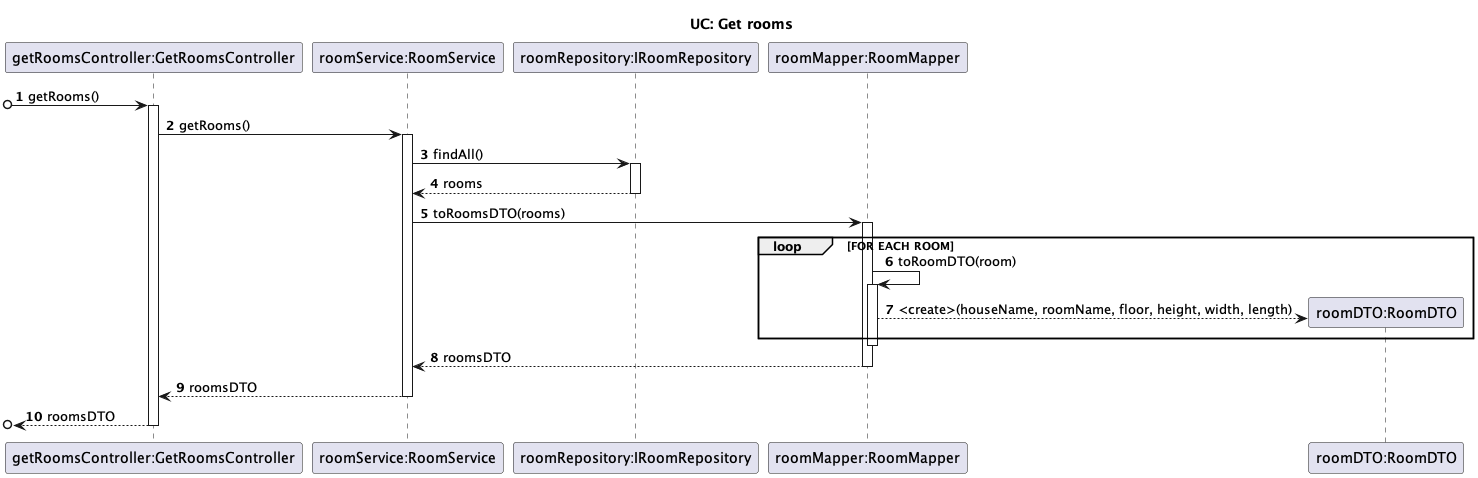

The diagram above was rendered by PlantUML. Its source (embedded in the PNG):
@startuml

autonumber

title UC: Get rooms

/'
As an Administrator, I want to have a list of existing rooms, so that I can choose one to edit it.
'/

participant "getRoomsController:GetRoomsController" as GRC
participant "roomService:RoomService" as RS
participant "roomRepository:IRoomRepository" as RR
participant "roomMapper:RoomMapper" as RM
participant "roomDTO:RoomDTO" as RD


[o-> GRC: getRooms()
activate GRC
GRC-> RS: getRooms()
activate RS
RS -> RR: findAll()
activate RR
RR --> RS: rooms
deactivate RR
RS -> RM : toRoomsDTO(rooms)
activate RM
loop FOR EACH ROOM
 RM -> RM : toRoomDTO(room)
activate RM
RM --> RD** : <create>(houseName, roomName, floor, height, width, length)
end
deactivate RM
RM --> RS : roomsDTO
deactivate RM
RS --> GRC : roomsDTO
deactivate RS
[o<-- GRC : roomsDTO
deactivate GRC

@enduml